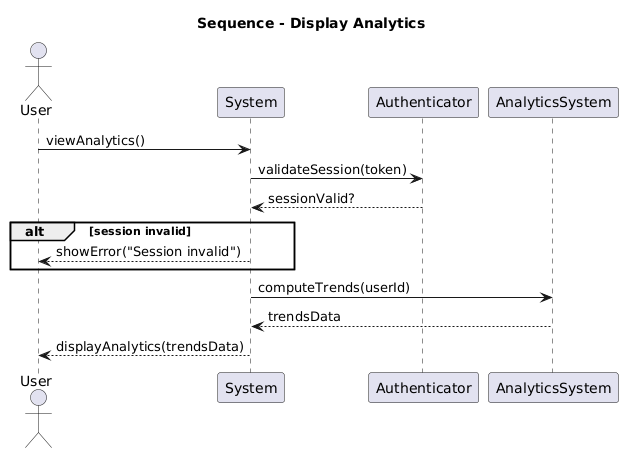

The diagram above was rendered by PlantUML. Its source (embedded in the PNG):
@startuml
title Sequence - Display Analytics
actor User
participant System
participant Authenticator
participant AnalyticsSystem

User -> System : viewAnalytics()
System -> Authenticator : validateSession(token)
Authenticator --> System : sessionValid?
alt session invalid
    System --> User : showError("Session invalid")
end

System -> AnalyticsSystem : computeTrends(userId)
AnalyticsSystem --> System : trendsData
System --> User : displayAnalytics(trendsData)
@enduml